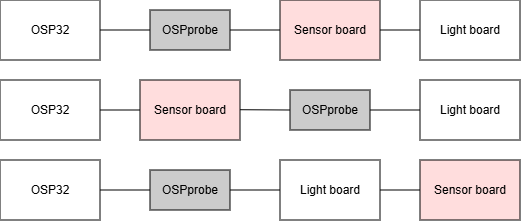

The diagram above was exported from draw.io. Its source (the exported page's mxGraphModel, read from the mxfile embedded in the PNG):
<mxGraphModel dx="1181" dy="741" grid="1" gridSize="10" guides="1" tooltips="1" connect="1" arrows="1" fold="1" page="1" pageScale="1" pageWidth="1169" pageHeight="827" math="0" shadow="0">
  <root>
    <mxCell id="0" />
    <mxCell id="1" parent="0" />
    <mxCell id="0VCku1F_xyB_8_R_l92V-1" parent="1" style="rounded=0;whiteSpace=wrap;html=1;" value="OSP32" vertex="1">
      <mxGeometry height="60" width="100" x="100" y="110" as="geometry" />
    </mxCell>
    <mxCell id="0VCku1F_xyB_8_R_l92V-6" edge="1" parent="1" source="0VCku1F_xyB_8_R_l92V-2" style="edgeStyle=orthogonalEdgeStyle;rounded=0;orthogonalLoop=1;jettySize=auto;html=1;entryX=0;entryY=0.5;entryDx=0;entryDy=0;endArrow=none;endFill=0;" target="0VCku1F_xyB_8_R_l92V-3">
      <mxGeometry relative="1" as="geometry" />
    </mxCell>
    <mxCell id="0VCku1F_xyB_8_R_l92V-2" parent="1" style="rounded=0;whiteSpace=wrap;html=1;fillColor=#CCCCCC;" value="OSPprobe" vertex="1">
      <mxGeometry height="40" width="80" x="250" y="120" as="geometry" />
    </mxCell>
    <mxCell id="0VCku1F_xyB_8_R_l92V-7" edge="1" parent="1" source="0VCku1F_xyB_8_R_l92V-3" style="edgeStyle=orthogonalEdgeStyle;rounded=0;orthogonalLoop=1;jettySize=auto;html=1;entryX=0;entryY=0.5;entryDx=0;entryDy=0;endArrow=none;endFill=0;" target="0VCku1F_xyB_8_R_l92V-4">
      <mxGeometry relative="1" as="geometry" />
    </mxCell>
    <mxCell id="0VCku1F_xyB_8_R_l92V-3" parent="1" style="rounded=0;whiteSpace=wrap;html=1;fillColor=#FFDDDD;" value="Sensor board" vertex="1">
      <mxGeometry height="60" width="100" x="380" y="110" as="geometry" />
    </mxCell>
    <mxCell id="0VCku1F_xyB_8_R_l92V-4" parent="1" style="rounded=0;whiteSpace=wrap;html=1;" value="Light board" vertex="1">
      <mxGeometry height="60" width="100" x="520" y="110" as="geometry" />
    </mxCell>
    <mxCell id="0VCku1F_xyB_8_R_l92V-5" edge="1" parent="1" source="0VCku1F_xyB_8_R_l92V-1" style="endArrow=none;html=1;rounded=0;exitX=1;exitY=0.5;exitDx=0;exitDy=0;entryX=0;entryY=0.5;entryDx=0;entryDy=0;" target="0VCku1F_xyB_8_R_l92V-2" value="">
      <mxGeometry height="50" relative="1" width="50" as="geometry">
        <mxPoint x="820" y="460" as="sourcePoint" />
        <mxPoint x="870" y="410" as="targetPoint" />
      </mxGeometry>
    </mxCell>
    <mxCell id="0VCku1F_xyB_8_R_l92V-8" parent="1" style="rounded=0;whiteSpace=wrap;html=1;" value="OSP32" vertex="1">
      <mxGeometry height="60" width="100" x="100" y="190" as="geometry" />
    </mxCell>
    <mxCell id="0VCku1F_xyB_8_R_l92V-10" parent="1" style="rounded=0;whiteSpace=wrap;html=1;fillColor=#CCCCCC;" value="OSPprobe" vertex="1">
      <mxGeometry height="40" width="80" x="390" y="200" as="geometry" />
    </mxCell>
    <mxCell id="0VCku1F_xyB_8_R_l92V-12" parent="1" style="rounded=0;whiteSpace=wrap;html=1;strokeColor=default;align=center;verticalAlign=middle;fontFamily=Helvetica;fontSize=12;fontColor=default;fillColor=#FFDDDD;" value="Sensor board" vertex="1">
      <mxGeometry height="60" width="100" x="240" y="190" as="geometry" />
    </mxCell>
    <mxCell id="0VCku1F_xyB_8_R_l92V-13" parent="1" style="rounded=0;whiteSpace=wrap;html=1;" value="Light board" vertex="1">
      <mxGeometry height="60" width="100" x="520" y="190" as="geometry" />
    </mxCell>
    <mxCell id="0VCku1F_xyB_8_R_l92V-15" edge="1" parent="1" source="0VCku1F_xyB_8_R_l92V-8" style="endArrow=none;html=1;rounded=0;exitX=1;exitY=0.5;exitDx=0;exitDy=0;entryX=0;entryY=0.5;entryDx=0;entryDy=0;" target="0VCku1F_xyB_8_R_l92V-12" value="">
      <mxGeometry height="50" relative="1" width="50" as="geometry">
        <mxPoint x="220" y="140" as="sourcePoint" />
        <mxPoint x="260" y="140" as="targetPoint" />
      </mxGeometry>
    </mxCell>
    <mxCell id="0VCku1F_xyB_8_R_l92V-16" edge="1" parent="1" style="endArrow=none;html=1;rounded=0;exitX=1;exitY=0.5;exitDx=0;exitDy=0;entryX=0;entryY=0.5;entryDx=0;entryDy=0;" target="0VCku1F_xyB_8_R_l92V-10" value="">
      <mxGeometry height="50" relative="1" width="50" as="geometry">
        <mxPoint x="340" y="219.70999999999998" as="sourcePoint" />
        <mxPoint x="380" y="219.70999999999998" as="targetPoint" />
      </mxGeometry>
    </mxCell>
    <mxCell id="0VCku1F_xyB_8_R_l92V-17" edge="1" parent="1" source="0VCku1F_xyB_8_R_l92V-10" style="endArrow=none;html=1;rounded=0;exitX=1;exitY=0.5;exitDx=0;exitDy=0;entryX=0;entryY=0.5;entryDx=0;entryDy=0;" target="0VCku1F_xyB_8_R_l92V-13" value="">
      <mxGeometry height="50" relative="1" width="50" as="geometry">
        <mxPoint x="460" y="219.70999999999998" as="sourcePoint" />
        <mxPoint x="500" y="219.70999999999998" as="targetPoint" />
      </mxGeometry>
    </mxCell>
    <mxCell id="0VCku1F_xyB_8_R_l92V-18" parent="1" style="rounded=0;whiteSpace=wrap;html=1;" value="OSP32" vertex="1">
      <mxGeometry height="60" width="100" x="100" y="270" as="geometry" />
    </mxCell>
    <mxCell id="0VCku1F_xyB_8_R_l92V-19" edge="1" parent="1" source="0VCku1F_xyB_8_R_l92V-20" style="edgeStyle=orthogonalEdgeStyle;rounded=0;orthogonalLoop=1;jettySize=auto;html=1;entryX=0;entryY=0.5;entryDx=0;entryDy=0;endArrow=none;endFill=0;" target="0VCku1F_xyB_8_R_l92V-22">
      <mxGeometry relative="1" as="geometry" />
    </mxCell>
    <mxCell id="0VCku1F_xyB_8_R_l92V-20" parent="1" style="rounded=0;whiteSpace=wrap;html=1;fillColor=#CCCCCC;" value="OSPprobe" vertex="1">
      <mxGeometry height="40" width="80" x="250" y="280" as="geometry" />
    </mxCell>
    <mxCell id="0VCku1F_xyB_8_R_l92V-21" edge="1" parent="1" source="0VCku1F_xyB_8_R_l92V-22" style="edgeStyle=orthogonalEdgeStyle;rounded=0;orthogonalLoop=1;jettySize=auto;html=1;entryX=0;entryY=0.5;entryDx=0;entryDy=0;endArrow=none;endFill=0;" target="0VCku1F_xyB_8_R_l92V-23">
      <mxGeometry relative="1" as="geometry" />
    </mxCell>
    <mxCell id="0VCku1F_xyB_8_R_l92V-22" parent="1" style="rounded=0;whiteSpace=wrap;html=1;" value="Light board" vertex="1">
      <mxGeometry height="60" width="100" x="380" y="270" as="geometry" />
    </mxCell>
    <mxCell id="0VCku1F_xyB_8_R_l92V-23" parent="1" style="rounded=0;whiteSpace=wrap;html=1;strokeColor=default;align=center;verticalAlign=middle;fontFamily=Helvetica;fontSize=12;fontColor=default;fillColor=#FFDDDD;" value="Sensor board" vertex="1">
      <mxGeometry height="60" width="100" x="520" y="270" as="geometry" />
    </mxCell>
    <mxCell id="0VCku1F_xyB_8_R_l92V-24" edge="1" parent="1" source="0VCku1F_xyB_8_R_l92V-18" style="endArrow=none;html=1;rounded=0;exitX=1;exitY=0.5;exitDx=0;exitDy=0;entryX=0;entryY=0.5;entryDx=0;entryDy=0;" target="0VCku1F_xyB_8_R_l92V-20" value="">
      <mxGeometry height="50" relative="1" width="50" as="geometry">
        <mxPoint x="820" y="620" as="sourcePoint" />
        <mxPoint x="870" y="570" as="targetPoint" />
      </mxGeometry>
    </mxCell>
  </root>
</mxGraphModel>